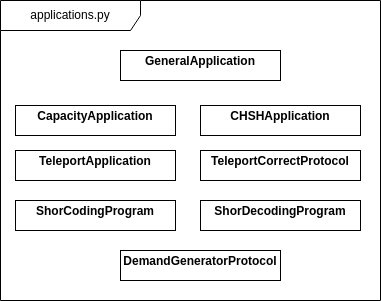

The diagram above was exported from draw.io. Its source (the exported page's mxGraphModel, read from the mxfile embedded in the PNG):
<mxGraphModel dx="954" dy="613" grid="1" gridSize="10" guides="1" tooltips="1" connect="1" arrows="1" fold="1" page="1" pageScale="1" pageWidth="850" pageHeight="1100" math="0" shadow="0">
  <root>
    <mxCell id="0" />
    <mxCell id="1" parent="0" />
    <mxCell id="BpFvu23jViUPZzOstbcE-2" value="applications.py" style="shape=umlFrame;whiteSpace=wrap;html=1;pointerEvents=0;width=140;height=30;" vertex="1" parent="1">
      <mxGeometry x="330" y="190" width="380" height="300" as="geometry" />
    </mxCell>
    <mxCell id="BpFvu23jViUPZzOstbcE-3" value="&lt;p style=&quot;margin:0px;margin-top:4px;text-align:center;&quot;&gt;&lt;b&gt;GeneralApplication&lt;/b&gt;&lt;/p&gt;" style="verticalAlign=top;align=left;overflow=fill;html=1;whiteSpace=wrap;" vertex="1" parent="1">
      <mxGeometry x="450" y="240" width="160" height="30" as="geometry" />
    </mxCell>
    <mxCell id="BpFvu23jViUPZzOstbcE-4" value="&lt;p style=&quot;margin:0px;margin-top:4px;text-align:center;&quot;&gt;&lt;b&gt;CapacityApplication&lt;/b&gt;&lt;/p&gt;" style="verticalAlign=top;align=left;overflow=fill;html=1;whiteSpace=wrap;" vertex="1" parent="1">
      <mxGeometry x="345" y="295" width="160" height="30" as="geometry" />
    </mxCell>
    <mxCell id="BpFvu23jViUPZzOstbcE-13" value="&lt;p style=&quot;margin:0px;margin-top:4px;text-align:center;&quot;&gt;&lt;b&gt;TeleportApplication&lt;/b&gt;&lt;/p&gt;" style="verticalAlign=top;align=left;overflow=fill;html=1;whiteSpace=wrap;" vertex="1" parent="1">
      <mxGeometry x="345" y="340" width="160" height="30" as="geometry" />
    </mxCell>
    <mxCell id="BpFvu23jViUPZzOstbcE-14" value="&lt;p style=&quot;margin:0px;margin-top:4px;text-align:center;&quot;&gt;&lt;b&gt;DemandGeneratorProtocol&lt;/b&gt;&lt;/p&gt;" style="verticalAlign=top;align=left;overflow=fill;html=1;whiteSpace=wrap;" vertex="1" parent="1">
      <mxGeometry x="450" y="440" width="160" height="30" as="geometry" />
    </mxCell>
    <mxCell id="BpFvu23jViUPZzOstbcE-15" value="&lt;p style=&quot;margin:0px;margin-top:4px;text-align:center;&quot;&gt;&lt;b&gt;TeleportCorrectProtocol&lt;/b&gt;&lt;/p&gt;" style="verticalAlign=top;align=left;overflow=fill;html=1;whiteSpace=wrap;" vertex="1" parent="1">
      <mxGeometry x="530" y="340" width="160" height="30" as="geometry" />
    </mxCell>
    <mxCell id="BpFvu23jViUPZzOstbcE-16" value="&lt;p style=&quot;margin:0px;margin-top:4px;text-align:center;&quot;&gt;&lt;b&gt;CHSHApplication&lt;/b&gt;&lt;/p&gt;" style="verticalAlign=top;align=left;overflow=fill;html=1;whiteSpace=wrap;" vertex="1" parent="1">
      <mxGeometry x="530" y="295" width="160" height="30" as="geometry" />
    </mxCell>
    <mxCell id="BpFvu23jViUPZzOstbcE-17" value="&lt;p style=&quot;margin:0px;margin-top:4px;text-align:center;&quot;&gt;&lt;b&gt;ShorCodingProgram&lt;/b&gt;&lt;/p&gt;" style="verticalAlign=top;align=left;overflow=fill;html=1;whiteSpace=wrap;" vertex="1" parent="1">
      <mxGeometry x="345" y="390" width="160" height="30" as="geometry" />
    </mxCell>
    <mxCell id="BpFvu23jViUPZzOstbcE-18" value="&lt;p style=&quot;margin:0px;margin-top:4px;text-align:center;&quot;&gt;&lt;b&gt;ShorDecodingProgram&lt;/b&gt;&lt;/p&gt;" style="verticalAlign=top;align=left;overflow=fill;html=1;whiteSpace=wrap;" vertex="1" parent="1">
      <mxGeometry x="530" y="390" width="160" height="30" as="geometry" />
    </mxCell>
  </root>
</mxGraphModel>